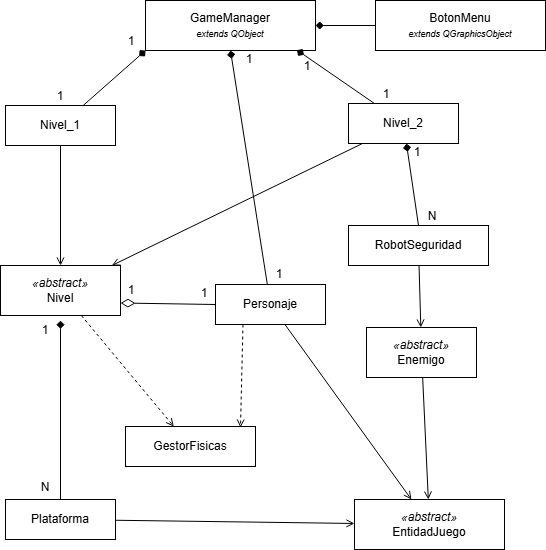

The diagram above was exported from draw.io. Its source (the exported page's mxGraphModel, read from the mxfile embedded in the PNG):
<mxGraphModel dx="1030" dy="663" grid="0" gridSize="10" guides="1" tooltips="1" connect="1" arrows="1" fold="1" page="1" pageScale="1" pageWidth="827" pageHeight="1169" background="light-dark(#FFFFFF,#FFFFFF)" math="0" shadow="0">
  <root>
    <mxCell id="WIyWlLk6GJQsqaUBKTNV-0" />
    <mxCell id="WIyWlLk6GJQsqaUBKTNV-1" parent="WIyWlLk6GJQsqaUBKTNV-0" />
    <mxCell id="io45ijdOflUP-0fpqnuf-0" parent="WIyWlLk6GJQsqaUBKTNV-1" style="rounded=0;whiteSpace=wrap;html=1;fontSize=12;align=center;fillColor=light-dark(#60A917,#FFFFFF);strokeColor=light-dark(#2D7600,#000000);fontColor=light-dark(#FFFFFF,#000000);" value="GameManager&#10;&lt;i style=&quot;font-size:9px&quot;&gt;extends QObject&lt;/i&gt;" vertex="1">
      <mxGeometry height="50" width="170" x="205" y="50" as="geometry" />
    </mxCell>
    <mxCell id="io45ijdOflUP-0fpqnuf-1" parent="WIyWlLk6GJQsqaUBKTNV-1" style="rounded=0;whiteSpace=wrap;html=1;fillColor=light-dark(#D5E8D4,#FFFFFF);strokeColor=light-dark(#82B366,#000000);fontColor=light-dark(#000000,#000000);fontSize=12;align=center;" value="GestorFisicas" vertex="1">
      <mxGeometry height="40" width="130" x="185" y="476" as="geometry" />
    </mxCell>
    <mxCell id="io45ijdOflUP-0fpqnuf-2" parent="WIyWlLk6GJQsqaUBKTNV-1" style="rounded=0;whiteSpace=wrap;html=1;fillColor=light-dark(#D5E8D4,#FFFFFF);strokeColor=light-dark(#82B366,#000000);fontSize=12;align=center;fontColor=light-dark(#000000,#000000);" value="&lt;i&gt;«abstract»&lt;/i&gt;&#10;Nivel" vertex="1">
      <mxGeometry height="50" width="120" x="60" y="315" as="geometry" />
    </mxCell>
    <mxCell id="io45ijdOflUP-0fpqnuf-3" parent="WIyWlLk6GJQsqaUBKTNV-1" style="rounded=0;whiteSpace=wrap;html=1;fillColor=light-dark(#D5E8D4,#FFFFFF);strokeColor=light-dark(#82B366,#000000);fontSize=12;align=center;fontColor=light-dark(#000000,#000000);" value="&lt;i&gt;«abstract»&lt;/i&gt;&#10;EntidadJuego" vertex="1">
      <mxGeometry height="50" width="150" x="414" y="549" as="geometry" />
    </mxCell>
    <mxCell id="io45ijdOflUP-0fpqnuf-4" parent="WIyWlLk6GJQsqaUBKTNV-1" style="rounded=0;whiteSpace=wrap;html=1;fillColor=light-dark(#FFE6CC,#FFFFFF);strokeColor=light-dark(#D6B656,#000000);fontSize=12;align=center;labelBorderColor=light-dark(#000000,#FFFFFF);fontColor=light-dark(#000000,#000000);" value="BotonMenu&#10;&lt;i style=&quot;font-size:9px&quot;&gt;extends QGraphicsObject&lt;/i&gt;" vertex="1">
      <mxGeometry height="50" width="170" x="435" y="50" as="geometry" />
    </mxCell>
    <mxCell id="io45ijdOflUP-0fpqnuf-5" edge="1" parent="WIyWlLk6GJQsqaUBKTNV-1" source="io45ijdOflUP-0fpqnuf-6" style="edgeStyle=orthogonalEdgeStyle;rounded=0;orthogonalLoop=1;jettySize=auto;html=1;entryX=0.5;entryY=0;entryDx=0;entryDy=0;endArrow=open;endFill=0;strokeColor=light-dark(#000000,#000000);" target="io45ijdOflUP-0fpqnuf-2">
      <mxGeometry relative="1" as="geometry" />
    </mxCell>
    <mxCell id="io45ijdOflUP-0fpqnuf-6" parent="WIyWlLk6GJQsqaUBKTNV-1" style="rounded=0;whiteSpace=wrap;html=1;fillColor=light-dark(#D5E8D4,#FFFFFF);strokeColor=light-dark(#82B366,#000000);fontSize=12;align=center;fontColor=light-dark(#000000,#000000);" value="Nivel_1" vertex="1">
      <mxGeometry height="40" width="110" x="65" y="155" as="geometry" />
    </mxCell>
    <mxCell id="io45ijdOflUP-0fpqnuf-7" parent="WIyWlLk6GJQsqaUBKTNV-1" style="rounded=0;whiteSpace=wrap;html=1;fillColor=light-dark(#D5E8D4,#FFFFFF);strokeColor=light-dark(#82B366,#000000);fontSize=12;align=center;fontColor=light-dark(#000000,#000000);" value="&lt;i&gt;«abstract»&lt;/i&gt;&#10;Enemigo" vertex="1">
      <mxGeometry height="50" width="110" x="426" y="377" as="geometry" />
    </mxCell>
    <mxCell id="io45ijdOflUP-0fpqnuf-8" parent="WIyWlLk6GJQsqaUBKTNV-1" style="rounded=0;whiteSpace=wrap;html=1;fillColor=light-dark(#D5E8D4,#FFFFFF);strokeColor=light-dark(#82B366,#000000);fontSize=12;align=center;fontColor=light-dark(#000000,#000000);" value="Plataforma" vertex="1">
      <mxGeometry height="40" width="110" x="65" y="549" as="geometry" />
    </mxCell>
    <mxCell id="io45ijdOflUP-0fpqnuf-9" parent="WIyWlLk6GJQsqaUBKTNV-1" style="rounded=0;whiteSpace=wrap;html=1;fillColor=light-dark(#D5E8D4,#FFFFFF);strokeColor=light-dark(#82B366,#000000);fontSize=12;align=center;fontColor=light-dark(#000000,#000000);" value="RobotSeguridad" vertex="1">
      <mxGeometry height="40" width="140" x="408" y="275" as="geometry" />
    </mxCell>
    <mxCell id="io45ijdOflUP-0fpqnuf-10" edge="1" parent="WIyWlLk6GJQsqaUBKTNV-1" source="io45ijdOflUP-0fpqnuf-23" style="endArrow=open;endFill=0;startArrow=none;rounded=0;strokeColor=light-dark(#2D7600,#000000);" target="io45ijdOflUP-0fpqnuf-2" value="">
      <mxGeometry relative="1" as="geometry" />
    </mxCell>
    <mxCell id="io45ijdOflUP-0fpqnuf-11" edge="1" parent="WIyWlLk6GJQsqaUBKTNV-1" source="io45ijdOflUP-0fpqnuf-22" style="endArrow=open;endFill=0;startArrow=none;rounded=0;strokeColor=light-dark(#000000,#000000);" target="io45ijdOflUP-0fpqnuf-3" value="">
      <mxGeometry relative="1" as="geometry" />
    </mxCell>
    <mxCell id="io45ijdOflUP-0fpqnuf-12" edge="1" parent="WIyWlLk6GJQsqaUBKTNV-1" source="io45ijdOflUP-0fpqnuf-7" style="endArrow=open;endFill=0;startArrow=none;rounded=0;strokeColor=light-dark(#000000,#000000);" target="io45ijdOflUP-0fpqnuf-3" value="">
      <mxGeometry relative="1" as="geometry" />
    </mxCell>
    <mxCell id="io45ijdOflUP-0fpqnuf-13" edge="1" parent="WIyWlLk6GJQsqaUBKTNV-1" source="io45ijdOflUP-0fpqnuf-8" style="endArrow=open;endFill=0;startArrow=none;rounded=0;strokeColor=light-dark(#000000,#000000);" target="io45ijdOflUP-0fpqnuf-3" value="">
      <mxGeometry relative="1" as="geometry" />
    </mxCell>
    <mxCell id="io45ijdOflUP-0fpqnuf-14" edge="1" parent="WIyWlLk6GJQsqaUBKTNV-1" source="io45ijdOflUP-0fpqnuf-9" style="endArrow=open;endFill=0;startArrow=none;rounded=0;strokeColor=light-dark(#000000,#000000);" target="io45ijdOflUP-0fpqnuf-7" value="">
      <mxGeometry relative="1" as="geometry" />
    </mxCell>
    <mxCell id="io45ijdOflUP-0fpqnuf-15" edge="1" parent="WIyWlLk6GJQsqaUBKTNV-1" source="io45ijdOflUP-0fpqnuf-6" style="endArrow=diamond;endFill=1;startArrow=none;rounded=0;entryX=0;entryY=1;entryDx=0;entryDy=0;strokeColor=light-dark(#000000,#000000);" target="io45ijdOflUP-0fpqnuf-0" value="">
      <mxGeometry relative="1" as="geometry">
        <mxPoint x="205" y="75" as="targetPoint" />
      </mxGeometry>
    </mxCell>
    <mxCell id="io45ijdOflUP-0fpqnuf-16" edge="1" parent="WIyWlLk6GJQsqaUBKTNV-1" source="io45ijdOflUP-0fpqnuf-23" style="endArrow=diamond;endFill=1;startArrow=none;rounded=0;strokeColor=light-dark(#000000,#000000);entryX=0.891;entryY=0.992;entryDx=0;entryDy=0;entryPerimeter=0;" target="io45ijdOflUP-0fpqnuf-0" value="">
      <mxGeometry relative="1" as="geometry">
        <mxPoint x="355" y="115" as="targetPoint" />
      </mxGeometry>
    </mxCell>
    <mxCell id="io45ijdOflUP-0fpqnuf-17" edge="1" parent="WIyWlLk6GJQsqaUBKTNV-1" source="io45ijdOflUP-0fpqnuf-22" style="endArrow=diamond;endFill=1;startArrow=none;fontSize=10;rounded=0;strokeColor=light-dark(#000000,#000000);entryX=0.5;entryY=1;entryDx=0;entryDy=0;" target="io45ijdOflUP-0fpqnuf-0" value="">
      <mxGeometry relative="1" x="-0.2595" y="-62" as="geometry">
        <mxPoint as="offset" />
        <mxPoint x="315" y="105" as="targetPoint" />
      </mxGeometry>
    </mxCell>
    <mxCell id="io45ijdOflUP-0fpqnuf-18" edge="1" parent="WIyWlLk6GJQsqaUBKTNV-1" source="io45ijdOflUP-0fpqnuf-4" style="endArrow=diamond;endFill=1;startArrow=none;rounded=0;strokeColor=light-dark(#000000,#000000);" target="io45ijdOflUP-0fpqnuf-0" value="">
      <mxGeometry relative="1" as="geometry" />
    </mxCell>
    <mxCell id="io45ijdOflUP-0fpqnuf-19" edge="1" parent="WIyWlLk6GJQsqaUBKTNV-1" source="io45ijdOflUP-0fpqnuf-8" style="endArrow=diamond;endFill=1;startArrow=none;fontSize=10;rounded=0;strokeColor=light-dark(#000000,#000000);exitX=0.5;exitY=0;exitDx=0;exitDy=0;" value="">
      <mxGeometry relative="1" x="-0.8152" y="59" as="geometry">
        <mxPoint as="offset" />
        <mxPoint x="120" y="545" as="sourcePoint" />
        <mxPoint x="120" y="370" as="targetPoint" />
      </mxGeometry>
    </mxCell>
    <mxCell id="io45ijdOflUP-0fpqnuf-20" edge="1" parent="WIyWlLk6GJQsqaUBKTNV-1" source="io45ijdOflUP-0fpqnuf-9" style="endArrow=diamond;endFill=1;startArrow=none;fontSize=10;rounded=0;strokeColor=light-dark(#000000,#000000);exitX=0.5;exitY=0;exitDx=0;exitDy=0;" target="io45ijdOflUP-0fpqnuf-23" value="">
      <mxGeometry relative="1" x="-0.1022" y="-8" as="geometry">
        <mxPoint as="offset" />
        <mxPoint x="463" y="274" as="sourcePoint" />
      </mxGeometry>
    </mxCell>
    <mxCell id="io45ijdOflUP-0fpqnuf-21" edge="1" parent="WIyWlLk6GJQsqaUBKTNV-1" source="io45ijdOflUP-0fpqnuf-2" style="endArrow=open;endFill=0;startArrow=none;dashed=1;fontSize=10;rounded=0;strokeColor=light-dark(#000000,#000000);" target="io45ijdOflUP-0fpqnuf-1" value="">
      <mxGeometry relative="1" x="-0.0034" as="geometry">
        <mxPoint as="offset" />
      </mxGeometry>
    </mxCell>
    <mxCell id="io45ijdOflUP-0fpqnuf-22" parent="WIyWlLk6GJQsqaUBKTNV-1" style="rounded=0;whiteSpace=wrap;html=1;fillColor=light-dark(#D5E8D4,#FFFFFF);strokeColor=light-dark(#82B366,#000000);fontSize=12;align=center;fontColor=light-dark(#000000,#000000);" value="Personaje" vertex="1">
      <mxGeometry height="40" width="110" x="275" y="334" as="geometry" />
    </mxCell>
    <mxCell id="io45ijdOflUP-0fpqnuf-23" parent="WIyWlLk6GJQsqaUBKTNV-1" style="rounded=0;whiteSpace=wrap;html=1;fillColor=light-dark(#D5E8D4,#FFFFFF);strokeColor=light-dark(#82B366,#000000);fontSize=12;align=center;fontColor=light-dark(#000000,#000000);" value="Nivel_2" vertex="1">
      <mxGeometry height="40" width="110" x="408" y="153" as="geometry" />
    </mxCell>
    <mxCell id="io45ijdOflUP-0fpqnuf-24" edge="1" parent="WIyWlLk6GJQsqaUBKTNV-1" source="io45ijdOflUP-0fpqnuf-22" style="endArrow=diamondThin;html=1;rounded=0;entryX=1;entryY=0.75;entryDx=0;entryDy=0;exitX=0;exitY=0.5;exitDx=0;exitDy=0;endFill=0;startSize=18;endSize=12;strokeColor=light-dark(#000000,#000000);" target="io45ijdOflUP-0fpqnuf-2" value="">
      <mxGeometry height="50" relative="1" width="50" as="geometry">
        <mxPoint x="295" y="385" as="sourcePoint" />
        <mxPoint x="375" y="365" as="targetPoint" />
      </mxGeometry>
    </mxCell>
    <mxCell id="io45ijdOflUP-0fpqnuf-25" edge="1" parent="WIyWlLk6GJQsqaUBKTNV-1" source="io45ijdOflUP-0fpqnuf-22" style="endArrow=open;endFill=0;startArrow=none;dashed=1;fontSize=10;rounded=0;exitX=0.25;exitY=1;exitDx=0;exitDy=0;strokeColor=light-dark(#000000,#000000);" value="">
      <mxGeometry relative="1" x="1" y="82" as="geometry">
        <mxPoint y="2" as="offset" />
        <mxPoint x="224" y="335" as="sourcePoint" />
        <mxPoint x="300" y="477" as="targetPoint" />
      </mxGeometry>
    </mxCell>
    <mxCell id="io45ijdOflUP-0fpqnuf-33" parent="WIyWlLk6GJQsqaUBKTNV-1" style="text;html=1;whiteSpace=wrap;strokeColor=none;fillColor=none;align=center;verticalAlign=middle;rounded=0;" value="&lt;font style=&quot;color: light-dark(rgb(0, 0, 0), rgb(0, 0, 0));&quot;&gt;N&lt;/font&gt;" vertex="1">
      <mxGeometry height="18" width="22" x="94" y="528" as="geometry" />
    </mxCell>
    <mxCell id="io45ijdOflUP-0fpqnuf-36" parent="WIyWlLk6GJQsqaUBKTNV-1" style="text;html=1;whiteSpace=wrap;strokeColor=none;fillColor=none;align=center;verticalAlign=middle;rounded=0;" value="&lt;font style=&quot;color: light-dark(rgb(0, 0, 0), rgb(0, 0, 0));&quot;&gt;1&lt;/font&gt;" vertex="1">
      <mxGeometry height="18" width="22" x="94" y="371" as="geometry" />
    </mxCell>
    <mxCell id="io45ijdOflUP-0fpqnuf-37" parent="WIyWlLk6GJQsqaUBKTNV-1" style="text;html=1;whiteSpace=wrap;strokeColor=none;fillColor=none;align=center;verticalAlign=middle;rounded=0;" value="&lt;font style=&quot;color: light-dark(rgb(0, 0, 0), rgb(0, 0, 0));&quot;&gt;1&lt;/font&gt;" vertex="1">
      <mxGeometry height="18" width="22" x="109" y="137" as="geometry" />
    </mxCell>
    <mxCell id="io45ijdOflUP-0fpqnuf-39" parent="WIyWlLk6GJQsqaUBKTNV-1" style="text;html=1;whiteSpace=wrap;strokeColor=none;fillColor=none;align=center;verticalAlign=middle;rounded=0;" value="&lt;font style=&quot;color: light-dark(rgb(0, 0, 0), rgb(0, 0, 0));&quot;&gt;1&lt;/font&gt;" vertex="1">
      <mxGeometry height="18" width="22" x="180" y="82" as="geometry" />
    </mxCell>
    <mxCell id="io45ijdOflUP-0fpqnuf-40" parent="WIyWlLk6GJQsqaUBKTNV-1" style="text;html=1;whiteSpace=wrap;strokeColor=none;fillColor=none;align=center;verticalAlign=middle;rounded=0;" value="&lt;font style=&quot;color: light-dark(rgb(0, 0, 0), rgb(0, 0, 0));&quot;&gt;1&lt;/font&gt;" vertex="1">
      <mxGeometry height="18" width="22" x="435" y="135" as="geometry" />
    </mxCell>
    <mxCell id="io45ijdOflUP-0fpqnuf-41" parent="WIyWlLk6GJQsqaUBKTNV-1" style="text;html=1;whiteSpace=wrap;strokeColor=none;fillColor=none;align=center;verticalAlign=middle;rounded=0;" value="&lt;font style=&quot;color: light-dark(rgb(0, 0, 0), rgb(0, 0, 0));&quot;&gt;1&lt;/font&gt;" vertex="1">
      <mxGeometry height="18" width="22" x="356" y="107" as="geometry" />
    </mxCell>
    <mxCell id="io45ijdOflUP-0fpqnuf-42" parent="WIyWlLk6GJQsqaUBKTNV-1" style="text;html=1;whiteSpace=wrap;strokeColor=none;fillColor=none;align=center;verticalAlign=middle;rounded=0;" value="&lt;font style=&quot;color: light-dark(rgb(0, 0, 0), rgb(0, 0, 0));&quot;&gt;1&lt;/font&gt;" vertex="1">
      <mxGeometry height="18" width="22" x="328" y="315" as="geometry" />
    </mxCell>
    <mxCell id="io45ijdOflUP-0fpqnuf-43" parent="WIyWlLk6GJQsqaUBKTNV-1" style="text;html=1;whiteSpace=wrap;strokeColor=none;fillColor=none;align=center;verticalAlign=middle;rounded=0;" value="&lt;font style=&quot;color: light-dark(rgb(0, 0, 0), rgb(0, 0, 0));&quot;&gt;1&lt;/font&gt;" vertex="1">
      <mxGeometry height="18" width="22" x="298" y="100" as="geometry" />
    </mxCell>
    <mxCell id="io45ijdOflUP-0fpqnuf-44" parent="WIyWlLk6GJQsqaUBKTNV-1" style="text;html=1;whiteSpace=wrap;strokeColor=none;fillColor=none;align=center;verticalAlign=middle;rounded=0;" value="&lt;font style=&quot;color: light-dark(rgb(0, 0, 0), rgb(0, 0, 0));&quot;&gt;1&lt;/font&gt;" vertex="1">
      <mxGeometry height="18" width="22" x="466" y="193" as="geometry" />
    </mxCell>
    <mxCell id="io45ijdOflUP-0fpqnuf-45" parent="WIyWlLk6GJQsqaUBKTNV-1" style="text;html=1;whiteSpace=wrap;strokeColor=none;fillColor=none;align=center;verticalAlign=middle;rounded=0;" value="&lt;font style=&quot;color: light-dark(rgb(0, 0, 0), rgb(0, 0, 0));&quot;&gt;N&lt;/font&gt;" vertex="1">
      <mxGeometry height="18" width="22" x="481" y="257" as="geometry" />
    </mxCell>
    <mxCell id="io45ijdOflUP-0fpqnuf-55" parent="WIyWlLk6GJQsqaUBKTNV-1" style="text;html=1;whiteSpace=wrap;strokeColor=none;fillColor=none;align=center;verticalAlign=middle;rounded=0;" value="&lt;font style=&quot;color: light-dark(rgb(0, 0, 0), rgb(0, 0, 0));&quot;&gt;1&lt;/font&gt;" vertex="1">
      <mxGeometry height="18" width="22" x="253" y="334" as="geometry" />
    </mxCell>
    <mxCell id="io45ijdOflUP-0fpqnuf-56" parent="WIyWlLk6GJQsqaUBKTNV-1" style="text;html=1;whiteSpace=wrap;strokeColor=none;fillColor=none;align=center;verticalAlign=middle;rounded=0;" value="&lt;font style=&quot;color: light-dark(rgb(0, 0, 0), rgb(0, 0, 0));&quot;&gt;1&lt;/font&gt;" vertex="1">
      <mxGeometry height="18" width="22" x="180" y="331" as="geometry" />
    </mxCell>
  </root>
</mxGraphModel>